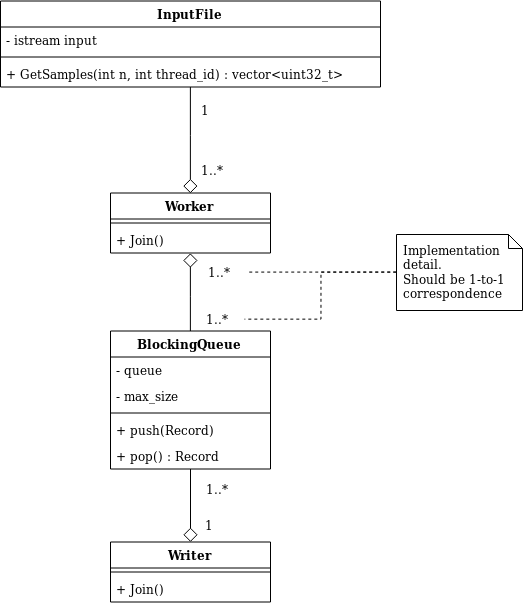

The diagram above was exported from draw.io. Its source (the exported page's mxGraphModel, read from the mxfile embedded in the PNG):
<mxGraphModel dx="942" dy="546" grid="1" gridSize="10" guides="1" tooltips="1" connect="1" arrows="1" fold="1" page="1" pageScale="1" pageWidth="850" pageHeight="1100" math="0" shadow="0">
  <root>
    <mxCell id="0" />
    <mxCell id="1" parent="0" />
    <mxCell id="GMA-hwaPYXQGXxPVu070-25" style="edgeStyle=orthogonalEdgeStyle;rounded=0;orthogonalLoop=1;jettySize=auto;html=1;exitX=0.5;exitY=0;exitDx=0;exitDy=0;startArrow=diamond;startFill=0;startSize=12;sourcePerimeterSpacing=10;endArrow=none;endFill=0;" edge="1" parent="1" source="GMA-hwaPYXQGXxPVu070-1" target="GMA-hwaPYXQGXxPVu070-21">
      <mxGeometry relative="1" as="geometry" />
    </mxCell>
    <mxCell id="GMA-hwaPYXQGXxPVu070-1" value="Worker" style="swimlane;fontStyle=1;align=center;verticalAlign=top;childLayout=stackLayout;horizontal=1;startSize=26;horizontalStack=0;resizeParent=1;resizeParentMax=0;resizeLast=0;collapsible=1;marginBottom=0;" vertex="1" parent="1">
      <mxGeometry x="344" y="305.5" width="160" height="60" as="geometry" />
    </mxCell>
    <mxCell id="GMA-hwaPYXQGXxPVu070-3" value="" style="line;strokeWidth=1;fillColor=none;align=left;verticalAlign=middle;spacingTop=-1;spacingLeft=3;spacingRight=3;rotatable=0;labelPosition=right;points=[];portConstraint=eastwest;" vertex="1" parent="GMA-hwaPYXQGXxPVu070-1">
      <mxGeometry y="26" width="160" height="8" as="geometry" />
    </mxCell>
    <mxCell id="GMA-hwaPYXQGXxPVu070-4" value="+ Join()" style="text;strokeColor=none;fillColor=none;align=left;verticalAlign=top;spacingLeft=4;spacingRight=4;overflow=hidden;rotatable=0;points=[[0,0.5],[1,0.5]];portConstraint=eastwest;" vertex="1" parent="GMA-hwaPYXQGXxPVu070-1">
      <mxGeometry y="34" width="160" height="26" as="geometry" />
    </mxCell>
    <mxCell id="GMA-hwaPYXQGXxPVu070-19" style="edgeStyle=orthogonalEdgeStyle;rounded=0;orthogonalLoop=1;jettySize=auto;html=1;startArrow=diamond;startFill=0;endArrow=none;endFill=0;startSize=12;" edge="1" parent="1" source="GMA-hwaPYXQGXxPVu070-5" target="GMA-hwaPYXQGXxPVu070-9">
      <mxGeometry relative="1" as="geometry" />
    </mxCell>
    <mxCell id="GMA-hwaPYXQGXxPVu070-5" value="Writer" style="swimlane;fontStyle=1;align=center;verticalAlign=top;childLayout=stackLayout;horizontal=1;startSize=26;horizontalStack=0;resizeParent=1;resizeParentMax=0;resizeLast=0;collapsible=1;marginBottom=0;" vertex="1" parent="1">
      <mxGeometry x="344" y="654.5" width="160" height="60" as="geometry" />
    </mxCell>
    <mxCell id="GMA-hwaPYXQGXxPVu070-7" value="" style="line;strokeWidth=1;fillColor=none;align=left;verticalAlign=middle;spacingTop=-1;spacingLeft=3;spacingRight=3;rotatable=0;labelPosition=right;points=[];portConstraint=eastwest;" vertex="1" parent="GMA-hwaPYXQGXxPVu070-5">
      <mxGeometry y="26" width="160" height="8" as="geometry" />
    </mxCell>
    <mxCell id="GMA-hwaPYXQGXxPVu070-8" value="+ Join()" style="text;strokeColor=none;fillColor=none;align=left;verticalAlign=top;spacingLeft=4;spacingRight=4;overflow=hidden;rotatable=0;points=[[0,0.5],[1,0.5]];portConstraint=eastwest;" vertex="1" parent="GMA-hwaPYXQGXxPVu070-5">
      <mxGeometry y="34" width="160" height="26" as="geometry" />
    </mxCell>
    <mxCell id="GMA-hwaPYXQGXxPVu070-9" value="BlockingQueue" style="swimlane;fontStyle=1;align=center;verticalAlign=top;childLayout=stackLayout;horizontal=1;startSize=26;horizontalStack=0;resizeParent=1;resizeParentMax=0;resizeLast=0;collapsible=1;marginBottom=0;" vertex="1" parent="1">
      <mxGeometry x="344" y="443.5" width="160" height="138" as="geometry" />
    </mxCell>
    <mxCell id="GMA-hwaPYXQGXxPVu070-10" value="- queue" style="text;strokeColor=none;fillColor=none;align=left;verticalAlign=top;spacingLeft=4;spacingRight=4;overflow=hidden;rotatable=0;points=[[0,0.5],[1,0.5]];portConstraint=eastwest;" vertex="1" parent="GMA-hwaPYXQGXxPVu070-9">
      <mxGeometry y="26" width="160" height="26" as="geometry" />
    </mxCell>
    <mxCell id="GMA-hwaPYXQGXxPVu070-28" value="- max_size" style="text;strokeColor=none;fillColor=none;align=left;verticalAlign=top;spacingLeft=4;spacingRight=4;overflow=hidden;rotatable=0;points=[[0,0.5],[1,0.5]];portConstraint=eastwest;" vertex="1" parent="GMA-hwaPYXQGXxPVu070-9">
      <mxGeometry y="52" width="160" height="26" as="geometry" />
    </mxCell>
    <mxCell id="GMA-hwaPYXQGXxPVu070-11" value="" style="line;strokeWidth=1;fillColor=none;align=left;verticalAlign=middle;spacingTop=-1;spacingLeft=3;spacingRight=3;rotatable=0;labelPosition=right;points=[];portConstraint=eastwest;" vertex="1" parent="GMA-hwaPYXQGXxPVu070-9">
      <mxGeometry y="78" width="160" height="8" as="geometry" />
    </mxCell>
    <mxCell id="GMA-hwaPYXQGXxPVu070-12" value="+ push(Record)" style="text;strokeColor=none;fillColor=none;align=left;verticalAlign=top;spacingLeft=4;spacingRight=4;overflow=hidden;rotatable=0;points=[[0,0.5],[1,0.5]];portConstraint=eastwest;" vertex="1" parent="GMA-hwaPYXQGXxPVu070-9">
      <mxGeometry y="86" width="160" height="26" as="geometry" />
    </mxCell>
    <mxCell id="GMA-hwaPYXQGXxPVu070-27" value="+ pop() : Record" style="text;strokeColor=none;fillColor=none;align=left;verticalAlign=top;spacingLeft=4;spacingRight=4;overflow=hidden;rotatable=0;points=[[0,0.5],[1,0.5]];portConstraint=eastwest;" vertex="1" parent="GMA-hwaPYXQGXxPVu070-9">
      <mxGeometry y="112" width="160" height="26" as="geometry" />
    </mxCell>
    <mxCell id="GMA-hwaPYXQGXxPVu070-18" style="edgeStyle=orthogonalEdgeStyle;rounded=0;orthogonalLoop=1;jettySize=auto;html=1;exitX=0.5;exitY=1;exitDx=0;exitDy=0;startArrow=diamond;startFill=0;endArrow=none;endFill=0;startSize=12;" edge="1" parent="1" source="GMA-hwaPYXQGXxPVu070-1" target="GMA-hwaPYXQGXxPVu070-9">
      <mxGeometry relative="1" as="geometry" />
    </mxCell>
    <mxCell id="GMA-hwaPYXQGXxPVu070-21" value="InputFile" style="swimlane;fontStyle=1;align=center;verticalAlign=top;childLayout=stackLayout;horizontal=1;startSize=26;horizontalStack=0;resizeParent=1;resizeParentMax=0;resizeLast=0;collapsible=1;marginBottom=0;" vertex="1" parent="1">
      <mxGeometry x="234" y="113.5" width="380" height="86" as="geometry" />
    </mxCell>
    <mxCell id="GMA-hwaPYXQGXxPVu070-22" value="- istream input" style="text;strokeColor=none;fillColor=none;align=left;verticalAlign=top;spacingLeft=4;spacingRight=4;overflow=hidden;rotatable=0;points=[[0,0.5],[1,0.5]];portConstraint=eastwest;" vertex="1" parent="GMA-hwaPYXQGXxPVu070-21">
      <mxGeometry y="26" width="380" height="26" as="geometry" />
    </mxCell>
    <mxCell id="GMA-hwaPYXQGXxPVu070-23" value="" style="line;strokeWidth=1;fillColor=none;align=left;verticalAlign=middle;spacingTop=-1;spacingLeft=3;spacingRight=3;rotatable=0;labelPosition=right;points=[];portConstraint=eastwest;" vertex="1" parent="GMA-hwaPYXQGXxPVu070-21">
      <mxGeometry y="52" width="380" height="8" as="geometry" />
    </mxCell>
    <mxCell id="GMA-hwaPYXQGXxPVu070-24" value="+ GetSamples(int n, int thread_id) : vector&lt;uint32_t&gt;" style="text;strokeColor=none;fillColor=none;align=left;verticalAlign=top;spacingLeft=4;spacingRight=4;overflow=hidden;rotatable=0;points=[[0,0.5],[1,0.5]];portConstraint=eastwest;" vertex="1" parent="GMA-hwaPYXQGXxPVu070-21">
      <mxGeometry y="60" width="380" height="26" as="geometry" />
    </mxCell>
    <mxCell id="GMA-hwaPYXQGXxPVu070-29" value="1..*" style="text;html=1;resizable=0;points=[];autosize=1;align=left;verticalAlign=top;spacingTop=-4;" vertex="1" parent="1">
      <mxGeometry x="438" y="592" width="40" height="20" as="geometry" />
    </mxCell>
    <mxCell id="GMA-hwaPYXQGXxPVu070-30" value="1..*" style="text;html=1;resizable=0;points=[];autosize=1;align=left;verticalAlign=top;spacingTop=-4;" vertex="1" parent="1">
      <mxGeometry x="438" y="422" width="40" height="20" as="geometry" />
    </mxCell>
    <mxCell id="GMA-hwaPYXQGXxPVu070-31" value="1" style="text;html=1;resizable=0;points=[];autosize=1;align=left;verticalAlign=top;spacingTop=-4;" vertex="1" parent="1">
      <mxGeometry x="433" y="213" width="20" height="20" as="geometry" />
    </mxCell>
    <mxCell id="GMA-hwaPYXQGXxPVu070-32" value="1..*" style="text;html=1;resizable=0;points=[];autosize=1;align=left;verticalAlign=top;spacingTop=-4;" vertex="1" parent="1">
      <mxGeometry x="433" y="273" width="40" height="20" as="geometry" />
    </mxCell>
    <mxCell id="GMA-hwaPYXQGXxPVu070-33" value="1" style="text;html=1;resizable=0;points=[];autosize=1;align=left;verticalAlign=top;spacingTop=-4;" vertex="1" parent="1">
      <mxGeometry x="437" y="628" width="20" height="20" as="geometry" />
    </mxCell>
    <mxCell id="GMA-hwaPYXQGXxPVu070-34" value="1..*" style="text;html=1;resizable=0;points=[];autosize=1;align=left;verticalAlign=top;spacingTop=-4;" vertex="1" parent="1">
      <mxGeometry x="440" y="375" width="40" height="20" as="geometry" />
    </mxCell>
    <mxCell id="GMA-hwaPYXQGXxPVu070-37" style="edgeStyle=orthogonalEdgeStyle;rounded=0;orthogonalLoop=1;jettySize=auto;html=1;exitX=0;exitY=0.5;exitDx=0;exitDy=0;exitPerimeter=0;startArrow=none;startFill=0;startSize=12;sourcePerimeterSpacing=10;endArrow=none;endFill=0;dashed=1;" edge="1" parent="1" source="GMA-hwaPYXQGXxPVu070-35" target="GMA-hwaPYXQGXxPVu070-34">
      <mxGeometry relative="1" as="geometry" />
    </mxCell>
    <mxCell id="GMA-hwaPYXQGXxPVu070-38" style="edgeStyle=orthogonalEdgeStyle;rounded=0;jumpStyle=sharp;jumpSize=20;orthogonalLoop=1;jettySize=auto;html=1;exitX=0;exitY=0.5;exitDx=0;exitDy=0;exitPerimeter=0;dashed=1;startArrow=none;startFill=0;startSize=12;sourcePerimeterSpacing=20;endArrow=none;endFill=0;" edge="1" parent="1" source="GMA-hwaPYXQGXxPVu070-35" target="GMA-hwaPYXQGXxPVu070-30">
      <mxGeometry relative="1" as="geometry" />
    </mxCell>
    <mxCell id="GMA-hwaPYXQGXxPVu070-35" value="Implementation detail.&lt;div&gt;Should be 1-to-1 correspondence&lt;/div&gt;" style="shape=note;whiteSpace=wrap;html=1;size=14;verticalAlign=top;align=left;spacingTop=2;spacingLeft=5;" vertex="1" parent="1">
      <mxGeometry x="630" y="347" width="126" height="76" as="geometry" />
    </mxCell>
  </root>
</mxGraphModel>